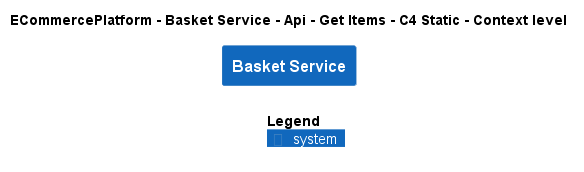

The diagram above was rendered by PlantUML. Its source (embedded in the PNG):
@startuml
!include ..\..\..\..\..\..\..\.c4s\C4_Context.puml

AddElementTag("c4interflow:lifecycle:new", $bgColor=green, $fontColor=#ffffff, $borderColor=green, $shadowing="False")
AddElementTag("c4interflow:lifecycle:changed", $bgColor=orange, $fontColor=#ffffff, $borderColor=orange, $shadowing="False")
AddElementTag("c4interflow:lifecycle:removed", $bgColor=red, $fontColor=#ffffff, $borderColor=red, $shadowing="False")

AddRelTag("c4interflow:lifecycle:new", $textColor=green, $lineColor=green)
AddRelTag("c4interflow:lifecycle:changed", $textColor=orange, $lineColor=orange)
AddRelTag("c4interflow:lifecycle:removed", $textColor=red, $lineColor=red)

SHOW_PERSON_PORTRAIT()
LAYOUT_TOP_DOWN()

skinparam linetype polyline

title ECommercePlatform - Basket Service - Api - Get Items - C4 Static - Context level

System(ECommercePlatform.SoftwareSystems.BasketService, "Basket Service", "")



SHOW_LEGEND()
@enduml